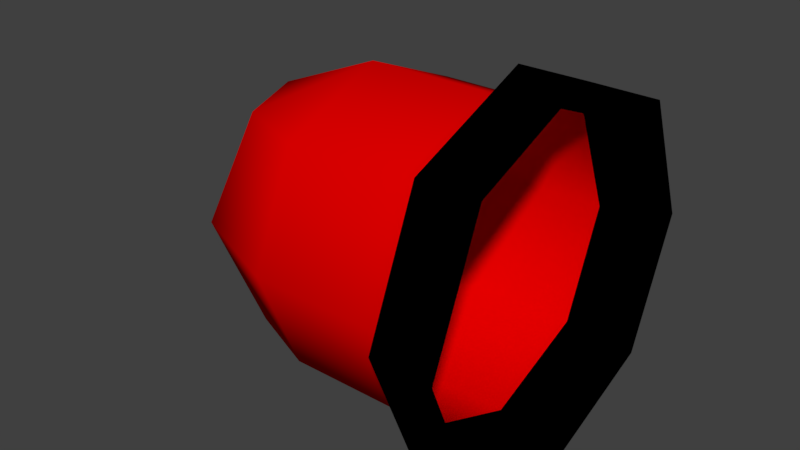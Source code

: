 # Source: alarm_light.blend  (saved by Blender 2.79.0; exported with 4.5.12 LTS)
import bpy
from mathutils import Matrix  # noqa: F401  (used for matrix-valued properties, if any)

bpy.ops.wm.read_factory_settings(use_empty=True)
scene = bpy.context.scene
scene.name = 'Scene'

# ---- collections
col_collection_1 = bpy.data.collections.new('Collection 1'); scene.collection.children.link(col_collection_1)

# ---- materials (node trees are filled in below, after node groups)
mat_material = bpy.data.materials.new('Material')
mat_material.alpha_threshold = 0.0
mat_material.use_transparent_shadow = False
mat_material.diffuse_color = (0.03329, 0.1373, 0.1012, 1.0)
mat_material.roughness = 0.5
mat_material.line_color = (0.0, 0.0, 0.0, 1.0)
mat_black = bpy.data.materials.new('black')
mat_black.alpha_threshold = 0.0
mat_black.use_transparent_shadow = False
mat_black.diffuse_color = (0.0, 0.0, 0.0, 1.0)
mat_black.roughness = 0.5
mat_red = bpy.data.materials.new('red')
mat_red.alpha_threshold = 0.0
mat_red.use_transparent_shadow = False
mat_red.diffuse_color = (0.8, 0.0, 0.0, 1.0)
mat_red.roughness = 0.5

# ---- material node trees

# ---- world
world_world = bpy.data.worlds.new('World'); scene.world = world_world
world_world.color = (0.05088, 0.05088, 0.05088)
world_world.use_sun_shadow = False
world_world.sun_shadow_jitter_overblur = 0.0
world_world.cycles.sampling_method = 'MANUAL'

# ---- meshes
me_plane = bpy.data.meshes.new('Plane')
me_plane.from_pydata([(-1.4, 18.71, -10.71), (-1.4, 18.0, -11.0), (-1.4, 17.29, -10.71), (-0.4, 19.2, -10.0), (-0.4, 19.0, -10.0), (-0.4, 17.29, -9.293), (8.941e-08, 17.15, -9.151), (-0.4, 18.0, -9.0), (-0.4, 18.71, -9.293), (-0.4, 17.0, -10.0), (0.0, 18.0, -8.8), (8.941e-08, 18.85, -9.151), (-0.4, 17.29, -10.71), (-0.4, 18.0, -11.0), (-0.4, 18.71, -10.71), (-1.4, 17.0, -10.0), (0.0, 16.8, -10.0), (-1.4, 18.71, -9.293), (-1.4, 18.0, -9.0), (-1.4, 17.29, -9.293), (0.0, 17.15, -10.85), (-1.4, 19.0, -10.0), (-1.9, 18.71, -9.5), (-2.107, 18.0, -9.293), (-1.9, 17.29, -9.5), (0.0, 18.0, -11.2), (0.0, 18.85, -10.85), (-2.107, 18.71, -10.0), (-2.4, 18.0, -10.0), (-2.107, 17.29, -10.0), (-1.49e-07, 19.2, -10.0), (-0.4, 18.85, -10.85), (-1.9, 18.71, -10.5), (-2.107, 18.0, -10.71), (-1.9, 17.29, -10.5), (-0.4, 18.0, -11.2), (-0.4, 17.15, -10.85), (-0.4, 16.8, -10.0), (-0.4, 18.85, -9.151), (-0.4, 18.0, -8.8), (-0.4, 17.15, -9.151)], [], [(14, 4, 3, 31), (4, 8, 38, 3), (8, 7, 39, 38), (13, 14, 31, 35), (5, 9, 37, 40), (7, 5, 40, 39), (9, 12, 36, 37), (12, 13, 35, 36), (17, 18, 7, 8), (0, 21, 4, 14), (1, 0, 14, 13), (19, 15, 9, 5), (18, 19, 5, 7), (15, 2, 12, 9), (2, 1, 13, 12), (21, 17, 8, 4), (19, 18, 23, 24), (17, 21, 22), (15, 19, 24), (18, 17, 22, 23), (24, 23, 28, 29), (22, 21, 27), (15, 24, 29), (23, 22, 27, 28), (28, 27, 32, 33), (29, 28, 33, 34), (27, 21, 32), (15, 29, 34), (15, 34, 2), (33, 32, 0, 1), (34, 33, 1, 2), (32, 21, 0), (40, 37, 16, 6), (36, 35, 25, 20), (3, 38, 11, 30), (39, 40, 6, 10), (35, 31, 26, 25), (37, 36, 20, 16), (31, 3, 30, 26), (38, 39, 10, 11)])
me_plane.polygons.foreach_set('use_smooth', [True] * 40)
me_plane.polygons.foreach_set('material_index', [1, 1, 1, 1, 1, 1, 1, 1, 2, 2, 2, 2, 2, 2, 2, 2, 2, 2, 2, 2, 2, 2, 2, 2, 2, 2, 2, 2, 2, 2, 2, 2, 1, 1, 1, 1, 1, 1, 1, 1])
_k = set([(4, 8), (4, 14), (5, 7), (5, 9), (7, 8), (9, 12), (12, 13), (13, 14)])
me_plane.attributes.new('sharp_edge', 'BOOLEAN', 'EDGE').data.foreach_set('value', [ (min(e.vertices), max(e.vertices)) in _k for e in me_plane.edges])
_uv = me_plane.uv_layers.new(name='UVMap')
_uv.uv.foreach_set('vector', [0.0, 0.0, 0.0, 0.0, 0.0, 0.0, 0.0, 0.0, 0.0, 0.0, 0.0, 0.0, 0.0, 0.0, 0.0, 0.0, 0.0, 0.0, 0.0, 0.0, 0.0, 0.0, 0.0, 0.0, 0.0, 0.0, 0.0, 0.0, 0.0, 0.0, 0.0, 0.0, 0.0, 0.0, 0.0, 0.0, 0.0, 0.0, 0.0, 0.0, 0.0, 0.0, 0.0, 0.0, 0.0, 0.0, 0.0, 0.0, 0.0, 0.0, 0.0, 0.0, 0.0, 0.0, 0.0, 0.0, 0.0, 0.0, 0.0, 0.0, 0.0, 0.0, 0.0, 0.0, 0.0, 0.0, 0.0, 0.0, 0.0, 0.0, 0.0, 0.0, 0.0, 0.0, 0.0, 0.0, 0.0, 0.0, 0.0, 0.0, 0.0, 0.0, 0.0, 0.0, 0.0, 0.0, 0.0, 0.0, 0.0, 0.0, 0.0, 0.0, 0.0, 0.0, 0.0, 0.0, 0.0, 0.0, 0.0, 0.0, 0.0, 0.0, 0.0, 0.0, 0.0, 0.0, 0.0, 0.0, 0.0, 0.0, 0.0, 0.0, 0.0, 0.0, 0.0, 0.0, 0.0, 0.0, 0.0, 0.0, 0.0, 0.0, 0.0, 0.0, 0.0, 0.0, 0.0, 0.0, 0.0, 0.0, 0.0, 0.0, 0.0, 0.0, 0.0, 0.0, 0.0, 0.0, 0.0, 0.0, 0.0, 0.0, 0.0, 0.0, 0.0, 0.0, 0.0, 0.0, 0.0, 0.0, 0.0, 0.0, 0.0, 0.0, 0.0, 0.0, 0.0, 0.0, 0.0, 0.0, 0.0, 0.0, 0.0, 0.0, 0.0, 0.0, 0.0, 0.0, 0.0, 0.0, 0.0, 0.0, 0.0, 0.0, 0.0, 0.0, 0.0, 0.0, 0.0, 0.0, 0.0, 0.0, 0.0, 0.0, 0.0, 0.0, 0.0, 0.0, 0.0, 0.0, 0.0, 0.0, 0.0, 0.0, 0.0, 0.0, 0.0, 0.0, 0.0, 0.0, 0.0, 0.0, 0.0, 0.0, 0.0, 0.0, 0.0, 0.0, 0.0, 0.0, 0.0, 0.0, 0.0, 0.0, 0.0, 0.0, 0.0, 0.0, 0.0, 0.0, 0.0, 0.0, 0.0, 0.0, 0.0, 0.0, 0.0, 0.0, 0.0, 0.0, 0.0, 0.0, 0.0, 0.0, 0.0, 0.0, 0.0, 0.0, 0.0, 0.0, 0.0, 0.0, 0.0, 0.0, 0.0, 0.0, 0.0, 0.0, 0.0, 0.0, 0.0, 0.0, 0.0, 0.0, 0.0, 0.0, 0.0, 0.0, 0.0, 0.0, 0.0, 0.0, 0.0, 0.0, 0.0, 0.0, 0.0, 0.0, 0.0, 0.0, 0.0, 0.0, 0.0, 0.0, 0.0, 0.0, 0.0, 0.0, 0.0, 0.0, 0.0, 0.0, 0.0, 0.0, 0.0, 0.0, 0.0, 0.0, 0.0, 0.0, 0.0, 0.0, 0.0, 0.0, 0.0, 0.0, 0.0, 0.0, 0.0, 0.0, 0.0, 0.0, 0.0, 0.0])
me_plane.materials.append(mat_material)
me_plane.materials.append(mat_black)
me_plane.materials.append(mat_red)
me_plane.use_remesh_preserve_volume = False
me_plane.use_remesh_preserve_attributes = False
me_plane.use_mirror_vertex_groups = False
me_plane.update()

# ---- objects
ob_plane = bpy.data.objects.new('Plane', me_plane)

# ---- transforms, parenting, visibility, modifiers, constraints
ob_plane.location = (0.0, 0.0, 0.0)
ob_plane.rotation_euler = (1.571, -0.0, 0.0)
ob_plane.lineart.crease_threshold = 0.0

# ---- collection membership
col_collection_1.objects.link(ob_plane)

# ---- scene / render settings (as saved in the file)
scene.frame_start = 1; scene.frame_end = 250; scene.frame_set(1)
scene.render.engine = 'BLENDER_EEVEE_NEXT'
scene.render.resolution_percentage = 50
scene.render.dither_intensity = 0.0
scene.cycles.use_denoising = False
scene.cycles.samples = 128
scene.cycles.sampling_pattern = 'TABULATED_SOBOL'
scene.cycles.use_adaptive_sampling = False
scene.cycles.use_light_tree = False
scene.cycles.blur_glossy = 0.0
scene.cycles.sample_clamp_indirect = 0.0
scene.view_settings.view_transform = 'Standard'
bpy.context.view_layer.update()

# ---- added for rendering (the .blend has no active camera and no usable light): camera, sun
cam_auto = bpy.data.cameras.new('AutoCamera')
cam_auto.lens = 50.0
cam_auto.sensor_width = 36.0
cam_auto.clip_end = 1000.0
ob_auto_camera = bpy.data.objects.new('AutoCamera', cam_auto)
scene.collection.objects.link(ob_auto_camera)
ob_auto_camera.location = (2.64609, 5.38469, 21.0769)
ob_auto_camera.rotation_euler = (1.09748, -7.21219e-08, 0.694738)
scene.camera = ob_auto_camera
light_auto_sun = bpy.data.lights.new('AutoSun', 'SUN')
light_auto_sun.energy = 3.0
light_auto_sun.angle = 0.0523599
ob_auto_sun = bpy.data.objects.new('AutoSun', light_auto_sun)
scene.collection.objects.link(ob_auto_sun)
ob_auto_sun.rotation_euler = (0.872665, 0.174533, 0.523599)
bpy.context.view_layer.update()
